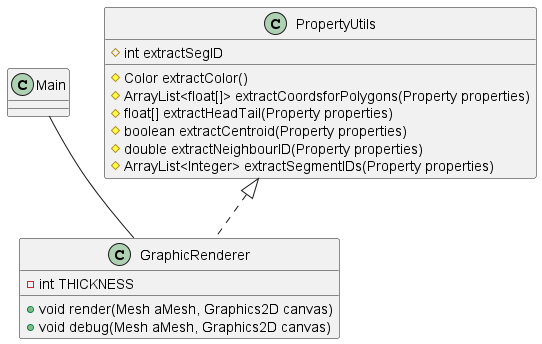

The diagram above was rendered by PlantUML. Its source (embedded in the PNG):
@startuml

class Main

class GraphicRenderer {
    -int THICKNESS
    +void render(Mesh aMesh, Graphics2D canvas)
    +void debug(Mesh aMesh, Graphics2D canvas)
}
Main -- GraphicRenderer

class PropertyUtils {
    #Color extractColor()
    #ArrayList<float[]> extractCoordsforPolygons(Property properties)
    #float[] extractHeadTail(Property properties)
    #boolean extractCentroid(Property properties)
    #double extractNeighbourID(Property properties)
    #ArrayList<Integer> extractSegmentIDs(Property properties)
    #int extractSegID
}
PropertyUtils <|.. GraphicRenderer

@enduml